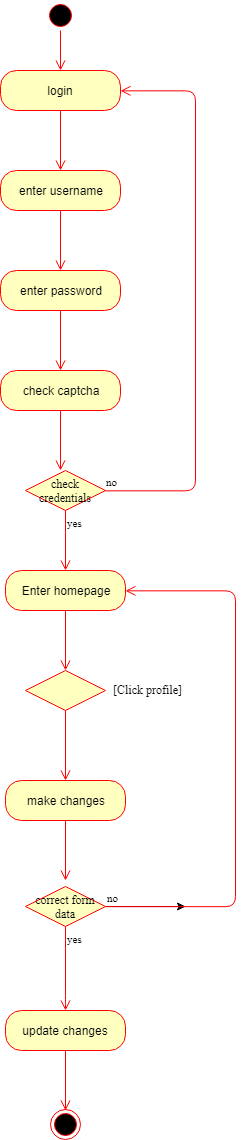

The diagram above was exported from draw.io. Its source (the exported page's mxGraphModel, read from the mxfile embedded in the PNG):
<mxGraphModel dx="700" dy="363" grid="1" gridSize="10" guides="1" tooltips="1" connect="1" arrows="1" fold="1" page="1" pageScale="1" pageWidth="827" pageHeight="1169" math="0" shadow="0">
  <root>
    <mxCell id="eqswbNM_ZsP04_QS0Hcy-0" />
    <mxCell id="eqswbNM_ZsP04_QS0Hcy-1" parent="eqswbNM_ZsP04_QS0Hcy-0" />
    <mxCell id="gF60T6Bd8bIVj4PbL4HM-0" value="" style="ellipse;html=1;shape=startState;fillColor=#000000;strokeColor=#ff0000;fontFamily=Times New Roman;" vertex="1" parent="eqswbNM_ZsP04_QS0Hcy-1">
      <mxGeometry x="210" y="30" width="30" height="30" as="geometry" />
    </mxCell>
    <mxCell id="gF60T6Bd8bIVj4PbL4HM-1" value="" style="edgeStyle=orthogonalEdgeStyle;html=1;verticalAlign=bottom;endArrow=open;endSize=8;strokeColor=#ff0000;fontFamily=Times New Roman;" edge="1" source="gF60T6Bd8bIVj4PbL4HM-0" parent="eqswbNM_ZsP04_QS0Hcy-1">
      <mxGeometry relative="1" as="geometry">
        <mxPoint x="225" y="100" as="targetPoint" />
      </mxGeometry>
    </mxCell>
    <mxCell id="gF60T6Bd8bIVj4PbL4HM-12" value="login" style="rounded=1;whiteSpace=wrap;html=1;arcSize=40;fontColor=#000000;fillColor=#ffffc0;strokeColor=#ff0000;" vertex="1" parent="eqswbNM_ZsP04_QS0Hcy-1">
      <mxGeometry x="165" y="100" width="120" height="40" as="geometry" />
    </mxCell>
    <mxCell id="gF60T6Bd8bIVj4PbL4HM-13" value="" style="edgeStyle=orthogonalEdgeStyle;html=1;verticalAlign=bottom;endArrow=open;endSize=8;strokeColor=#ff0000;fontFamily=Times New Roman;" edge="1" source="gF60T6Bd8bIVj4PbL4HM-12" parent="eqswbNM_ZsP04_QS0Hcy-1">
      <mxGeometry relative="1" as="geometry">
        <mxPoint x="225" y="200" as="targetPoint" />
      </mxGeometry>
    </mxCell>
    <mxCell id="gF60T6Bd8bIVj4PbL4HM-14" value="enter username" style="rounded=1;whiteSpace=wrap;html=1;arcSize=40;fontColor=#000000;fillColor=#ffffc0;strokeColor=#ff0000;" vertex="1" parent="eqswbNM_ZsP04_QS0Hcy-1">
      <mxGeometry x="165" y="200" width="120" height="40" as="geometry" />
    </mxCell>
    <mxCell id="gF60T6Bd8bIVj4PbL4HM-15" value="" style="edgeStyle=orthogonalEdgeStyle;html=1;verticalAlign=bottom;endArrow=open;endSize=8;strokeColor=#ff0000;fontFamily=Times New Roman;" edge="1" source="gF60T6Bd8bIVj4PbL4HM-14" parent="eqswbNM_ZsP04_QS0Hcy-1">
      <mxGeometry relative="1" as="geometry">
        <mxPoint x="225" y="300" as="targetPoint" />
      </mxGeometry>
    </mxCell>
    <mxCell id="gF60T6Bd8bIVj4PbL4HM-16" value="enter password" style="rounded=1;whiteSpace=wrap;html=1;arcSize=40;fontColor=#000000;fillColor=#ffffc0;strokeColor=#ff0000;" vertex="1" parent="eqswbNM_ZsP04_QS0Hcy-1">
      <mxGeometry x="165" y="300" width="120" height="40" as="geometry" />
    </mxCell>
    <mxCell id="gF60T6Bd8bIVj4PbL4HM-17" value="" style="edgeStyle=orthogonalEdgeStyle;html=1;verticalAlign=bottom;endArrow=open;endSize=8;strokeColor=#ff0000;fontFamily=Times New Roman;" edge="1" source="gF60T6Bd8bIVj4PbL4HM-16" parent="eqswbNM_ZsP04_QS0Hcy-1">
      <mxGeometry relative="1" as="geometry">
        <mxPoint x="225" y="400" as="targetPoint" />
      </mxGeometry>
    </mxCell>
    <mxCell id="gF60T6Bd8bIVj4PbL4HM-27" value="check captcha" style="rounded=1;whiteSpace=wrap;html=1;arcSize=40;fontColor=#000000;fillColor=#ffffc0;strokeColor=#ff0000;" vertex="1" parent="eqswbNM_ZsP04_QS0Hcy-1">
      <mxGeometry x="165" y="400" width="120" height="40" as="geometry" />
    </mxCell>
    <mxCell id="gF60T6Bd8bIVj4PbL4HM-28" value="" style="edgeStyle=orthogonalEdgeStyle;html=1;verticalAlign=bottom;endArrow=open;endSize=8;strokeColor=#ff0000;fontFamily=Times New Roman;" edge="1" source="gF60T6Bd8bIVj4PbL4HM-27" parent="eqswbNM_ZsP04_QS0Hcy-1">
      <mxGeometry relative="1" as="geometry">
        <mxPoint x="225" y="500" as="targetPoint" />
      </mxGeometry>
    </mxCell>
    <mxCell id="kCsGqniHXlrj4C7-8RhM-0" value="check credentials" style="rhombus;whiteSpace=wrap;html=1;fillColor=#ffffc0;strokeColor=#ff0000;fontFamily=Times New Roman;" vertex="1" parent="eqswbNM_ZsP04_QS0Hcy-1">
      <mxGeometry x="190" y="500" width="80" height="40" as="geometry" />
    </mxCell>
    <mxCell id="kCsGqniHXlrj4C7-8RhM-1" value="no" style="edgeStyle=orthogonalEdgeStyle;html=1;align=left;verticalAlign=bottom;endArrow=open;endSize=8;strokeColor=#ff0000;fontFamily=Times New Roman;entryX=1;entryY=0.5;entryDx=0;entryDy=0;" edge="1" source="kCsGqniHXlrj4C7-8RhM-0" parent="eqswbNM_ZsP04_QS0Hcy-1" target="gF60T6Bd8bIVj4PbL4HM-12">
      <mxGeometry x="-1" relative="1" as="geometry">
        <mxPoint x="340" y="130" as="targetPoint" />
        <Array as="points">
          <mxPoint x="360" y="520" />
          <mxPoint x="360" y="120" />
        </Array>
      </mxGeometry>
    </mxCell>
    <mxCell id="kCsGqniHXlrj4C7-8RhM-2" value="yes" style="edgeStyle=orthogonalEdgeStyle;html=1;align=left;verticalAlign=top;endArrow=open;endSize=8;strokeColor=#ff0000;fontFamily=Times New Roman;" edge="1" source="kCsGqniHXlrj4C7-8RhM-0" parent="eqswbNM_ZsP04_QS0Hcy-1">
      <mxGeometry x="-1" relative="1" as="geometry">
        <mxPoint x="230" y="600" as="targetPoint" />
      </mxGeometry>
    </mxCell>
    <mxCell id="kCsGqniHXlrj4C7-8RhM-3" value="Enter homepage" style="rounded=1;whiteSpace=wrap;html=1;arcSize=40;fontColor=#000000;fillColor=#ffffc0;strokeColor=#ff0000;" vertex="1" parent="eqswbNM_ZsP04_QS0Hcy-1">
      <mxGeometry x="170" y="600" width="120" height="40" as="geometry" />
    </mxCell>
    <mxCell id="kCsGqniHXlrj4C7-8RhM-4" value="" style="edgeStyle=orthogonalEdgeStyle;html=1;verticalAlign=bottom;endArrow=open;endSize=8;strokeColor=#ff0000;fontFamily=Times New Roman;" edge="1" source="kCsGqniHXlrj4C7-8RhM-3" parent="eqswbNM_ZsP04_QS0Hcy-1">
      <mxGeometry relative="1" as="geometry">
        <mxPoint x="230" y="700" as="targetPoint" />
      </mxGeometry>
    </mxCell>
    <mxCell id="kCsGqniHXlrj4C7-8RhM-9" value="" style="rhombus;whiteSpace=wrap;html=1;fillColor=#ffffc0;strokeColor=#ff0000;fontFamily=Times New Roman;" vertex="1" parent="eqswbNM_ZsP04_QS0Hcy-1">
      <mxGeometry x="190" y="700" width="80" height="40" as="geometry" />
    </mxCell>
    <mxCell id="kCsGqniHXlrj4C7-8RhM-13" value="" style="edgeStyle=orthogonalEdgeStyle;html=1;verticalAlign=bottom;endArrow=open;endSize=8;strokeColor=#ff0000;fontFamily=Times New Roman;" edge="1" parent="eqswbNM_ZsP04_QS0Hcy-1">
      <mxGeometry relative="1" as="geometry">
        <mxPoint x="230" y="810" as="targetPoint" />
        <mxPoint x="230" y="740" as="sourcePoint" />
      </mxGeometry>
    </mxCell>
    <mxCell id="kCsGqniHXlrj4C7-8RhM-14" value="[Click profile]" style="text;html=1;resizable=0;points=[];autosize=1;align=left;verticalAlign=top;spacingTop=-4;fontFamily=Times New Roman;" vertex="1" parent="eqswbNM_ZsP04_QS0Hcy-1">
      <mxGeometry x="276" y="710" width="80" height="20" as="geometry" />
    </mxCell>
    <mxCell id="kCsGqniHXlrj4C7-8RhM-15" value="make changes" style="rounded=1;whiteSpace=wrap;html=1;arcSize=40;fontColor=#000000;fillColor=#ffffc0;strokeColor=#ff0000;" vertex="1" parent="eqswbNM_ZsP04_QS0Hcy-1">
      <mxGeometry x="170" y="810" width="120" height="40" as="geometry" />
    </mxCell>
    <mxCell id="kCsGqniHXlrj4C7-8RhM-16" value="" style="edgeStyle=orthogonalEdgeStyle;html=1;verticalAlign=bottom;endArrow=open;endSize=8;strokeColor=#ff0000;fontFamily=Times New Roman;" edge="1" source="kCsGqniHXlrj4C7-8RhM-15" parent="eqswbNM_ZsP04_QS0Hcy-1">
      <mxGeometry relative="1" as="geometry">
        <mxPoint x="230" y="910" as="targetPoint" />
      </mxGeometry>
    </mxCell>
    <mxCell id="69lKtlUBtQiY_okXe4Cu-12" value="" style="edgeStyle=orthogonalEdgeStyle;rounded=0;orthogonalLoop=1;jettySize=auto;html=1;fontFamily=Times New Roman;" edge="1" parent="eqswbNM_ZsP04_QS0Hcy-1" source="69lKtlUBtQiY_okXe4Cu-5">
      <mxGeometry relative="1" as="geometry">
        <mxPoint x="350" y="936" as="targetPoint" />
      </mxGeometry>
    </mxCell>
    <mxCell id="69lKtlUBtQiY_okXe4Cu-5" value="correct form data" style="rhombus;whiteSpace=wrap;html=1;fillColor=#ffffc0;strokeColor=#ff0000;fontFamily=Times New Roman;" vertex="1" parent="eqswbNM_ZsP04_QS0Hcy-1">
      <mxGeometry x="190" y="916" width="80" height="40" as="geometry" />
    </mxCell>
    <mxCell id="69lKtlUBtQiY_okXe4Cu-6" value="no" style="edgeStyle=orthogonalEdgeStyle;html=1;align=left;verticalAlign=bottom;endArrow=open;endSize=8;strokeColor=#ff0000;fontFamily=Times New Roman;entryX=1;entryY=0.5;entryDx=0;entryDy=0;" edge="1" source="69lKtlUBtQiY_okXe4Cu-5" parent="eqswbNM_ZsP04_QS0Hcy-1" target="kCsGqniHXlrj4C7-8RhM-3">
      <mxGeometry x="-1" relative="1" as="geometry">
        <mxPoint x="400" y="610" as="targetPoint" />
        <Array as="points">
          <mxPoint x="400" y="936" />
          <mxPoint x="400" y="620" />
        </Array>
      </mxGeometry>
    </mxCell>
    <mxCell id="69lKtlUBtQiY_okXe4Cu-7" value="yes" style="edgeStyle=orthogonalEdgeStyle;html=1;align=left;verticalAlign=top;endArrow=open;endSize=8;strokeColor=#ff0000;fontFamily=Times New Roman;" edge="1" source="69lKtlUBtQiY_okXe4Cu-5" parent="eqswbNM_ZsP04_QS0Hcy-1" target="69lKtlUBtQiY_okXe4Cu-13">
      <mxGeometry x="-1" relative="1" as="geometry">
        <mxPoint x="210" y="1040" as="targetPoint" />
        <Array as="points">
          <mxPoint x="230" y="1030" />
          <mxPoint x="230" y="1030" />
        </Array>
      </mxGeometry>
    </mxCell>
    <mxCell id="69lKtlUBtQiY_okXe4Cu-13" value="update changes" style="rounded=1;whiteSpace=wrap;html=1;arcSize=40;fontColor=#000000;fillColor=#ffffc0;strokeColor=#ff0000;" vertex="1" parent="eqswbNM_ZsP04_QS0Hcy-1">
      <mxGeometry x="170" y="1040" width="120" height="40" as="geometry" />
    </mxCell>
    <mxCell id="69lKtlUBtQiY_okXe4Cu-14" value="" style="edgeStyle=orthogonalEdgeStyle;html=1;verticalAlign=bottom;endArrow=open;endSize=8;strokeColor=#ff0000;fontFamily=Times New Roman;" edge="1" source="69lKtlUBtQiY_okXe4Cu-13" parent="eqswbNM_ZsP04_QS0Hcy-1">
      <mxGeometry relative="1" as="geometry">
        <mxPoint x="230" y="1140" as="targetPoint" />
      </mxGeometry>
    </mxCell>
    <mxCell id="69lKtlUBtQiY_okXe4Cu-15" value="" style="ellipse;html=1;shape=endState;fillColor=#000000;strokeColor=#ff0000;fontFamily=Times New Roman;" vertex="1" parent="eqswbNM_ZsP04_QS0Hcy-1">
      <mxGeometry x="215" y="1139" width="30" height="30" as="geometry" />
    </mxCell>
  </root>
</mxGraphModel>